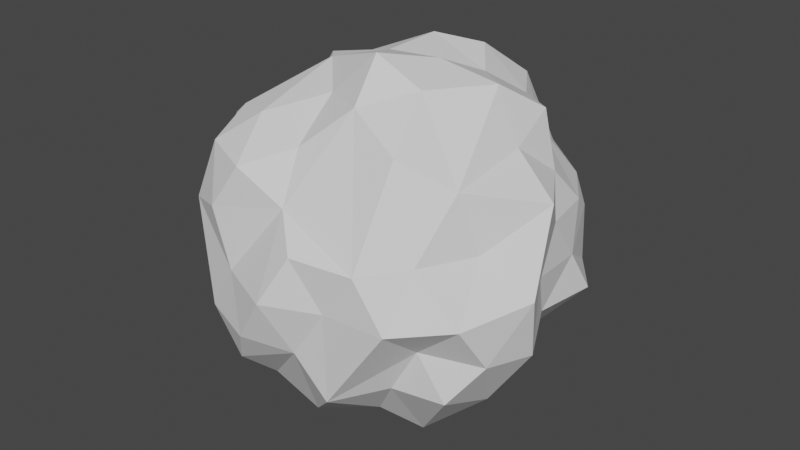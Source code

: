 # Source: bait.blend  (saved by Blender 3.3.6; exported with 4.5.12 LTS)
import bpy
from mathutils import Matrix  # noqa: F401  (used for matrix-valued properties, if any)

bpy.ops.wm.read_factory_settings(use_empty=True)
scene = bpy.context.scene
scene.name = 'Scene'

# ---- collections
col_collection = bpy.data.collections.new('Collection'); scene.collection.children.link(col_collection)

# ---- world
world_world = bpy.data.worlds.new('World'); scene.world = world_world
world_world.use_nodes = True; world_world.node_tree.nodes.clear()
_N = world_world.node_tree.nodes; _L = world_world.node_tree.links
n0 = _N.new('ShaderNodeOutputWorld'); n0.name = 'World Output'; n0.location = (300, 300)
n1 = _N.new('ShaderNodeBackground'); n1.name = 'Background'; n1.location = (10, 300)
n1.inputs[0].default_value = (0.05088, 0.05088, 0.05088, 1.0)
_L.new(n1.outputs[0], n0.inputs[0])
n0.is_active_output = True
world_world.color = (0.05088, 0.05088, 0.05088)
world_world.use_sun_shadow = False
world_world.sun_shadow_jitter_overblur = 0.0

# ---- meshes
me_icosphere = bpy.data.meshes.new('Icosphere')
me_icosphere.from_pydata([(0.7833, -0.5954, -0.4746), (-0.2744, -0.9191, -0.4805), (-0.967, 0.02225, -0.4781), (-0.3097, 0.9134, -0.4851), (0.7135, 0.305, -0.4614), (-0.7345, -0.5279, 0.4521), (-0.7558, 0.5464, 0.4967), (0.3871, 0.8758, 0.3175), (0.9914, -0.07015, 0.4618), (-0.1563, 0.1185, 0.9149), (-0.234, -0.7177, -0.6598), (-0.1598, -0.512, -0.8624), (-0.08706, -0.2334, -1.014), (0.2182, -0.1731, -1.047), (0.4651, -0.353, -0.9024), (0.4966, -0.6483, -0.476), (0.7231, 0.1342, -0.5803), (0.7826, -0.236, -0.6361), (0.2137, 0.09963, -0.8714), (0.4187, 0.3031, -0.8367), (0.6072, 0.4402, -0.6514), (-0.8346, -0.01248, -0.6844), (-0.2283, -0.06364, -1.025), (-0.7326, -0.5387, -0.5531), (-0.7527, -0.2145, -0.4974), (-0.2251, 0.794, -0.6921), (-0.169, 0.5071, -0.8826), (-0.06355, 0.1767, -0.9402), (-0.8164, 0.2306, -0.4998), (-0.7369, 0.5191, -0.5564), (-0.4526, 0.6595, -0.521), (0.3074, 0.8994, -0.5488), (0.5316, 0.6803, -0.5016), (1.05, -0.2769, 0.04977), (0.9406, -0.4865, -0.2528), (0.9141, 0.4597, -0.2454), (0.8818, 0.325, -0.004496), (0.8876, 0.1301, 0.2575), (0.1586, -0.9746, 0.266), (0.03016, -1.069, 0.01333), (-0.1504, -1.026, -0.2567), (0.6435, -0.6345, -0.2126), (0.6396, -0.8774, -0.01956), (0.4857, -0.9046, 0.2474), (-0.7956, -0.3759, 0.2306), (-1.025, -0.3587, 0.02489), (-0.943, -0.1519, -0.2483), (-0.4789, -0.8971, -0.2594), (-0.7235, -0.7406, 0.2257), (-0.6243, 0.6617, 0.1813), (-0.3933, 0.8234, -0.2448), (-0.8792, 0.1394, -0.2637), (-0.897, 0.06954, -0.008761), (-0.9123, 0.4732, 0.2584), (0.6261, 0.864, -0.005199), (0.7192, 0.7209, -0.2499), (-0.1458, 1.023, -0.278), (0.0145, 1.067, -0.01225), (0.1452, 0.8696, 0.2097), (-0.297, -0.8448, 0.5493), (-0.5842, -0.7187, 0.5704), (-0.8616, -0.319, 0.5278), (-0.8827, 0.01892, 0.5568), (-0.7551, 0.2515, 0.4593), (-0.525, 0.6747, 0.5014), (-0.2481, 0.8978, 0.5825), (0.0336, 0.8743, 0.5083), (0.5088, 0.552, 0.5203), (0.7966, 0.2418, 0.4647), (0.1118, -0.2919, 1.058), (0.1755, -0.5246, 0.8662), (0.7378, -0.003466, 0.6508), (0.5818, 0.04184, 0.918), (0.2566, 0.006713, 0.986), (-0.3194, -0.1357, 0.9086), (-0.6244, -0.4642, 0.6772), (-0.4206, 0.2842, 0.8148), (-0.6439, 0.4524, 0.7042), (0.3359, 0.2749, 0.8655), (0.1607, 0.5074, 0.921), (0.2739, 0.7494, 0.724), (0.6934, 0.2874, 0.7558), (0.4286, 0.5157, 0.7056), (-0.1435, 0.4692, 0.9278), (-0.06473, 0.7139, 0.7907), (-0.3642, 0.5894, 0.7274), (-0.4425, 0.0003304, 0.8748), (-0.656, 0.118, 0.6684), (-0.09556, -0.3785, 0.8388), (-0.3698, -0.5936, 0.734), (-0.06183, -0.659, 0.6512), (0.3766, -0.2846, 0.9295), (0.4921, -0.6197, 0.7307), (0.7338, -0.4632, 0.5814), (0.8432, 0.4142, 0.2674), (0.6652, 0.6784, 0.2685), (-0.142, 0.967, 0.2803), (-0.4455, 0.8473, 0.2742), (-0.9537, 0.1643, 0.2787), (-0.9092, -0.1579, 0.2813), (-0.4572, -0.879, 0.3019), (-0.3099, -0.9152, 0.01114), (-0.001874, -0.8376, 0.4129), (0.6794, -0.7061, 0.2767), (0.8968, -0.6513, 0.001553), (0.8178, -0.4012, 0.2657), (0.3395, 1.025, -0.02245), (0.3957, 0.7937, -0.2735), (0.1061, 0.9588, -0.3064), (-0.8006, 0.5841, 0.000898), (-0.6802, 0.7125, -0.2807), (-0.8792, 0.4412, -0.2935), (-0.8174, -0.5917, -0.00252), (-0.9323, -0.4581, -0.2927), (-0.5196, -0.6918, -0.5008), (0.3113, -0.9189, -0.004198), (0.1305, -0.9385, -0.2799), (0.2758, -0.875, -0.5367), (0.8984, 0.005499, 0.002819), (1.011, -0.2026, -0.2932), (0.8512, 0.1169, -0.2567), (0.3376, 0.5257, -0.6518), (0.1514, 0.4367, -0.9713), (0.04526, 0.7206, -0.7478), (-0.3914, 0.2091, -0.8832), (-0.6335, 0.2595, -0.7197), (-0.6458, -0.2667, -0.7387), (-0.5073, -0.5805, -0.7623), (0.4595, 0.00515, -0.9064), (0.05386, -0.7124, -0.7649), (0.3079, -0.5163, -0.7515)], [], [(27, 13, 12), (0, 14, 17), (27, 12, 22), (0, 17, 34), (1, 116, 40), (2, 24, 46), (3, 30, 50), (4, 32, 55), (0, 34, 41), (1, 40, 47), (2, 46, 51), (3, 50, 56), (4, 55, 35), (43, 92, 70), (5, 60, 75), (6, 63, 77), (7, 66, 80), (8, 68, 71), (73, 78, 9), (72, 78, 73), (71, 81, 72), (72, 81, 78), (81, 82, 78), (78, 82, 79), (82, 80, 79), (71, 68, 81), (68, 67, 81), (81, 67, 82), (82, 67, 80), (67, 7, 80), (79, 83, 78), (80, 84, 79), (78, 83, 9), (83, 76, 9), (79, 84, 83), (84, 85, 83), (83, 85, 76), (85, 77, 76), (80, 66, 84), (66, 65, 84), (84, 65, 85), (65, 64, 85), (85, 64, 77), (64, 6, 77), (76, 86, 9), (77, 87, 76), (9, 86, 74), (76, 87, 86), (86, 87, 74), (87, 75, 74), (77, 63, 87), (63, 62, 87), (62, 61, 87), (87, 61, 75), (61, 5, 75), (74, 69, 9), (75, 89, 74), (74, 88, 69), (88, 70, 69), (74, 89, 88), (89, 90, 88), (88, 90, 70), (75, 60, 89), (60, 59, 89), (89, 59, 90), (59, 102, 90), (90, 102, 70), (102, 43, 70), (69, 73, 9), (70, 91, 69), (69, 91, 73), (91, 72, 73), (70, 92, 91), (92, 93, 91), (91, 93, 72), (93, 71, 72), (93, 8, 71), (37, 68, 8), (36, 94, 37), (37, 94, 68), (94, 67, 68), (36, 95, 94), (94, 95, 67), (35, 55, 36), (55, 54, 36), (36, 54, 95), (54, 7, 95), (95, 7, 67), (58, 66, 7), (57, 96, 58), (58, 96, 66), (96, 65, 66), (57, 56, 96), (56, 97, 96), (96, 97, 65), (97, 64, 65), (50, 49, 56), (56, 49, 97), (97, 49, 64), (49, 6, 64), (53, 63, 6), (52, 98, 53), (53, 98, 63), (98, 62, 63), (52, 99, 98), (98, 99, 62), (99, 61, 62), (51, 46, 52), (46, 45, 52), (52, 45, 99), (45, 44, 99), (99, 44, 61), (44, 5, 61), (48, 60, 5), (47, 101, 48), (48, 100, 60), (100, 59, 60), (48, 101, 100), (101, 102, 100), (100, 102, 59), (47, 40, 101), (40, 39, 101), (101, 39, 102), (39, 38, 102), (38, 43, 102), (42, 103, 43), (41, 104, 42), (43, 103, 92), (103, 93, 92), (42, 104, 103), (104, 105, 103), (103, 105, 93), (105, 8, 93), (41, 34, 104), (34, 33, 104), (104, 33, 105), (105, 33, 8), (54, 106, 7), (55, 107, 54), (7, 106, 58), (106, 57, 58), (54, 107, 106), (107, 108, 106), (106, 108, 57), (108, 56, 57), (55, 32, 107), (32, 31, 107), (107, 31, 108), (108, 3, 56), (49, 53, 6), (50, 110, 49), (49, 109, 53), (109, 52, 53), (49, 110, 109), (110, 111, 109), (109, 111, 52), (111, 51, 52), (50, 30, 110), (30, 29, 110), (110, 29, 111), (29, 28, 111), (111, 28, 51), (28, 2, 51), (44, 48, 5), (45, 112, 44), (46, 113, 45), (44, 112, 48), (45, 113, 112), (113, 114, 112), (112, 114, 48), (114, 47, 48), (46, 24, 113), (24, 23, 113), (113, 23, 114), (114, 1, 47), (39, 115, 38), (40, 116, 39), (38, 115, 43), (115, 42, 43), (39, 116, 115), (116, 117, 115), (115, 117, 42), (117, 41, 42), (117, 15, 41), (15, 0, 41), (33, 37, 8), (34, 119, 33), (33, 118, 37), (118, 36, 37), (33, 119, 118), (119, 120, 118), (118, 120, 36), (120, 35, 36), (34, 17, 119), (17, 16, 119), (119, 16, 120), (16, 4, 120), (120, 4, 35), (20, 32, 4), (19, 121, 20), (18, 122, 19), (20, 121, 32), (121, 31, 32), (19, 122, 121), (122, 123, 121), (121, 123, 31), (123, 108, 31), (18, 27, 122), (27, 26, 122), (122, 26, 123), (26, 25, 123), (123, 25, 108), (25, 3, 108), (25, 30, 3), (26, 30, 25), (27, 124, 26), (26, 124, 30), (124, 125, 30), (30, 125, 29), (125, 28, 29), (27, 22, 124), (124, 21, 125), (125, 21, 28), (21, 2, 28), (21, 24, 2), (124, 126, 21), (21, 126, 24), (126, 23, 24), (124, 22, 126), (22, 127, 126), (126, 127, 23), (127, 114, 23), (12, 11, 22), (22, 11, 127), (11, 10, 127), (127, 10, 114), (10, 1, 114), (4, 16, 20), (16, 19, 20), (17, 128, 16), (16, 128, 19), (128, 18, 19), (17, 14, 128), (14, 13, 128), (128, 13, 18), (13, 27, 18), (10, 116, 1), (11, 129, 10), (12, 130, 11), (10, 129, 116), (129, 117, 116), (11, 130, 129), (129, 130, 117), (130, 15, 117), (12, 13, 130), (13, 14, 130), (130, 14, 15), (14, 0, 15)])
_uv = me_icosphere.uv_layers.new(name='UVMap')
_uv.uv.foreach_set('vector', [0.1818, 0.0, 0.2045, 0.03937, 0.1591, 0.03937, 0.2727, 0.1575, 0.3169, 0.08091, 0.3291, 0.1385, 0.9091, 0.0, 0.9318, 0.03937, 0.8892, 0.04421, 0.2727, 0.1575, 0.3291, 0.1385, 0.2955, 0.1968, 0.09091, 0.1575, 0.1584, 0.1957, 0.1136, 0.1968, 0.8182, 0.1575, 0.8636, 0.1575, 0.8409, 0.1968, 0.6364, 0.1575, 0.6847, 0.1525, 0.6591, 0.1968, 0.4155, 0.1575, 0.5, 0.1575, 0.4773, 0.1968, 0.2727, 0.1575, 0.2955, 0.1968, 0.25, 0.1968, 0.09091, 0.1575, 0.1136, 0.1968, 0.06818, 0.1968, 0.8182, 0.1575, 0.8409, 0.1968, 0.7955, 0.1968, 0.6364, 0.1575, 0.6591, 0.1968, 0.6132, 0.196, 0.4155, 0.1575, 0.4773, 0.1968, 0.4318, 0.1968, 0.205, 0.2747, 0.2467, 0.3485, 0.2264, 0.3922, 0.0, 0.3149, 0.04545, 0.3149, 0.02273, 0.3543, 0.7273, 0.3149, 0.7727, 0.3149, 0.75, 0.3543, 0.5304, 0.2888, 0.5909, 0.3149, 0.5682, 0.3543, 0.3602, 0.3149, 0.4091, 0.3149, 0.3864, 0.3543, 0.4318, 0.433, 0.4553, 0.395, 0.4545, 0.4724, 0.4091, 0.3937, 0.4553, 0.395, 0.4318, 0.433, 0.3864, 0.3543, 0.4318, 0.3543, 0.4091, 0.3937, 0.4091, 0.3937, 0.4318, 0.3543, 0.4553, 0.395, 0.4318, 0.3543, 0.4773, 0.3543, 0.4553, 0.395, 0.4553, 0.395, 0.4773, 0.3543, 0.5, 0.3937, 0.4773, 0.3543, 0.5227, 0.3543, 0.5, 0.3937, 0.3864, 0.3543, 0.4091, 0.3149, 0.4318, 0.3543, 0.4091, 0.3149, 0.4773, 0.3149, 0.4318, 0.3543, 0.4318, 0.3543, 0.4773, 0.3149, 0.4773, 0.3543, 0.4773, 0.3543, 0.4773, 0.3149, 0.5227, 0.3543, 0.4773, 0.3149, 0.5304, 0.2888, 0.5227, 0.3543, 0.5909, 0.3937, 0.6364, 0.3937, 0.6136, 0.433, 0.5682, 0.3543, 0.6136, 0.3543, 0.5909, 0.3937, 0.6136, 0.433, 0.6364, 0.3937, 0.6566, 0.4373, 0.6364, 0.3937, 0.6818, 0.3937, 0.6566, 0.4373, 0.5909, 0.3937, 0.6136, 0.3543, 0.6364, 0.3937, 0.6136, 0.3543, 0.6591, 0.3543, 0.6364, 0.3937, 0.6364, 0.3937, 0.6591, 0.3543, 0.6818, 0.3937, 0.6591, 0.3543, 0.7045, 0.3543, 0.6818, 0.3937, 0.5682, 0.3543, 0.5909, 0.3149, 0.6136, 0.3543, 0.5909, 0.3149, 0.6364, 0.3149, 0.6136, 0.3543, 0.6136, 0.3543, 0.6364, 0.3149, 0.6591, 0.3543, 0.6364, 0.3149, 0.6818, 0.3149, 0.6591, 0.3543, 0.6591, 0.3543, 0.6818, 0.3149, 0.7045, 0.3543, 0.6818, 0.3149, 0.7273, 0.3149, 0.7045, 0.3543, 0.7727, 0.3937, 0.8182, 0.3937, 0.7979, 0.4373, 0.75, 0.3543, 0.799, 0.3543, 0.7727, 0.3937, 0.7979, 0.4373, 0.8182, 0.3937, 0.8484, 0.42, 0.7727, 0.3937, 0.799, 0.3543, 0.8182, 0.3937, 0.8182, 0.3937, 0.799, 0.3543, 0.8484, 0.42, 0.799, 0.3543, 0.8864, 0.3543, 0.8484, 0.42, 0.75, 0.3543, 0.7727, 0.3149, 0.799, 0.3543, 0.7727, 0.3149, 0.8182, 0.3149, 0.799, 0.3543, 0.8182, 0.3149, 0.8636, 0.3149, 0.799, 0.3543, 0.799, 0.3543, 0.8636, 0.3149, 0.8864, 0.3543, 0.8636, 0.3149, 0.9091, 0.3149, 0.8864, 0.3543, 0.06065, 0.42, 0.1136, 0.433, 0.09091, 0.4724, 0.02273, 0.3543, 0.06818, 0.3543, 0.06065, 0.42, 0.06065, 0.42, 0.09091, 0.3937, 0.1136, 0.433, 0.09091, 0.3937, 0.1372, 0.3922, 0.1136, 0.433, 0.06065, 0.42, 0.06818, 0.3543, 0.09091, 0.3937, 0.06818, 0.3543, 0.1136, 0.3543, 0.09091, 0.3937, 0.09091, 0.3937, 0.1136, 0.3543, 0.1372, 0.3922, 0.02273, 0.3543, 0.04545, 0.3149, 0.06818, 0.3543, 0.04545, 0.3149, 0.09091, 0.3149, 0.06818, 0.3543, 0.06818, 0.3543, 0.09091, 0.3149, 0.1136, 0.3543, 0.09091, 0.3149, 0.1297, 0.3033, 0.1136, 0.3543, 0.1136, 0.3543, 0.1297, 0.3033, 0.1372, 0.3922, 0.1297, 0.3033, 0.205, 0.2747, 0.1372, 0.3922, 0.25, 0.433, 0.2955, 0.433, 0.2727, 0.4724, 0.2264, 0.3922, 0.2727, 0.3937, 0.25, 0.433, 0.25, 0.433, 0.2727, 0.3937, 0.2955, 0.433, 0.2727, 0.3937, 0.3182, 0.3937, 0.2955, 0.433, 0.2264, 0.3922, 0.2467, 0.3485, 0.2727, 0.3937, 0.2467, 0.3485, 0.2775, 0.3231, 0.2727, 0.3937, 0.2727, 0.3937, 0.2775, 0.3231, 0.3182, 0.3937, 0.2775, 0.3231, 0.3409, 0.3543, 0.3182, 0.3937, 0.2775, 0.3231, 0.3602, 0.3149, 0.3409, 0.3543, 0.3864, 0.2756, 0.4091, 0.3149, 0.3602, 0.3149, 0.4125, 0.2362, 0.4318, 0.2756, 0.3864, 0.2756, 0.3864, 0.2756, 0.4318, 0.2756, 0.4091, 0.3149, 0.4318, 0.2756, 0.4773, 0.3149, 0.4091, 0.3149, 0.4125, 0.2362, 0.4773, 0.2756, 0.4318, 0.2756, 0.4318, 0.2756, 0.4773, 0.2756, 0.4773, 0.3149, 0.4318, 0.1968, 0.4773, 0.1968, 0.4125, 0.2362, 0.4773, 0.1968, 0.5, 0.2362, 0.4125, 0.2362, 0.4125, 0.2362, 0.5, 0.2362, 0.4773, 0.2756, 0.5, 0.2362, 0.5304, 0.2888, 0.4773, 0.2756, 0.4773, 0.2756, 0.5304, 0.2888, 0.4773, 0.3149, 0.5682, 0.2756, 0.5909, 0.3149, 0.5304, 0.2888, 0.5909, 0.2362, 0.6136, 0.2756, 0.5682, 0.2756, 0.5682, 0.2756, 0.6136, 0.2756, 0.5909, 0.3149, 0.6136, 0.2756, 0.6364, 0.3149, 0.5909, 0.3149, 0.5909, 0.2362, 0.6132, 0.196, 0.6136, 0.2756, 0.6132, 0.196, 0.6591, 0.2756, 0.6136, 0.2756, 0.6136, 0.2756, 0.6591, 0.2756, 0.6364, 0.3149, 0.6591, 0.2756, 0.6818, 0.3149, 0.6364, 0.3149, 0.6591, 0.1968, 0.6992, 0.2663, 0.6132, 0.196, 0.6132, 0.196, 0.6992, 0.2663, 0.6591, 0.2756, 0.6591, 0.2756, 0.6992, 0.2663, 0.6818, 0.3149, 0.6992, 0.2663, 0.7273, 0.3149, 0.6818, 0.3149, 0.75, 0.2756, 0.7727, 0.3149, 0.7273, 0.3149, 0.8065, 0.2362, 0.7955, 0.2756, 0.75, 0.2756, 0.75, 0.2756, 0.7955, 0.2756, 0.7727, 0.3149, 0.7955, 0.2756, 0.8182, 0.3149, 0.7727, 0.3149, 0.8065, 0.2362, 0.8409, 0.2756, 0.7955, 0.2756, 0.7955, 0.2756, 0.8409, 0.2756, 0.8182, 0.3149, 0.8409, 0.2756, 0.8636, 0.3149, 0.8182, 0.3149, 0.7955, 0.1968, 0.8409, 0.1968, 0.8065, 0.2362, 0.8409, 0.1968, 0.8636, 0.2362, 0.8065, 0.2362, 0.8065, 0.2362, 0.8636, 0.2362, 0.8409, 0.2756, 0.8636, 0.2362, 0.8864, 0.2756, 0.8409, 0.2756, 0.8409, 0.2756, 0.8864, 0.2756, 0.8636, 0.3149, 0.8864, 0.2756, 0.9091, 0.3149, 0.8636, 0.3149, 0.02433, 0.2728, 0.04545, 0.3149, 0.0, 0.3149, 0.06818, 0.1968, 0.09091, 0.2362, 0.02433, 0.2728, 0.02433, 0.2728, 0.06818, 0.2756, 0.04545, 0.3149, 0.06818, 0.2756, 0.09091, 0.3149, 0.04545, 0.3149, 0.02433, 0.2728, 0.09091, 0.2362, 0.06818, 0.2756, 0.09091, 0.2362, 0.1297, 0.3033, 0.06818, 0.2756, 0.06818, 0.2756, 0.1297, 0.3033, 0.09091, 0.3149, 0.06818, 0.1968, 0.1136, 0.1968, 0.09091, 0.2362, 0.1136, 0.1968, 0.1364, 0.2362, 0.09091, 0.2362, 0.09091, 0.2362, 0.1364, 0.2362, 0.1297, 0.3033, 0.1364, 0.2362, 0.1591, 0.2756, 0.1297, 0.3033, 0.1591, 0.2756, 0.205, 0.2747, 0.1297, 0.3033, 0.2273, 0.2362, 0.25, 0.2756, 0.205, 0.2747, 0.25, 0.1968, 0.2727, 0.2362, 0.2273, 0.2362, 0.205, 0.2747, 0.25, 0.2756, 0.2467, 0.3485, 0.25, 0.2756, 0.2775, 0.3231, 0.2467, 0.3485, 0.2273, 0.2362, 0.2727, 0.2362, 0.25, 0.2756, 0.2727, 0.2362, 0.2955, 0.2756, 0.25, 0.2756, 0.25, 0.2756, 0.2955, 0.2756, 0.2775, 0.3231, 0.2955, 0.2756, 0.3602, 0.3149, 0.2775, 0.3231, 0.25, 0.1968, 0.2955, 0.1968, 0.2727, 0.2362, 0.2955, 0.1968, 0.323, 0.2445, 0.2727, 0.2362, 0.2727, 0.2362, 0.323, 0.2445, 0.2955, 0.2756, 0.2955, 0.2756, 0.323, 0.2445, 0.3602, 0.3149, 0.5, 0.2362, 0.5455, 0.2362, 0.5304, 0.2888, 0.4773, 0.1968, 0.5227, 0.1968, 0.5, 0.2362, 0.5304, 0.2888, 0.5455, 0.2362, 0.5682, 0.2756, 0.5455, 0.2362, 0.5909, 0.2362, 0.5682, 0.2756, 0.5, 0.2362, 0.5227, 0.1968, 0.5455, 0.2362, 0.5227, 0.1968, 0.5711, 0.1918, 0.5455, 0.2362, 0.5455, 0.2362, 0.5711, 0.1918, 0.5909, 0.2362, 0.5711, 0.1918, 0.6132, 0.196, 0.5909, 0.2362, 0.4773, 0.1968, 0.5, 0.1575, 0.5227, 0.1968, 0.5, 0.1575, 0.5455, 0.1575, 0.5227, 0.1968, 0.5227, 0.1968, 0.5455, 0.1575, 0.5711, 0.1918, 0.5711, 0.1918, 0.6364, 0.1575, 0.6132, 0.196, 0.6992, 0.2663, 0.75, 0.2756, 0.7273, 0.3149, 0.6591, 0.1968, 0.7045, 0.1968, 0.6992, 0.2663, 0.6992, 0.2663, 0.7273, 0.2362, 0.75, 0.2756, 0.7273, 0.2362, 0.8065, 0.2362, 0.75, 0.2756, 0.6992, 0.2663, 0.7045, 0.1968, 0.7273, 0.2362, 0.7045, 0.1968, 0.75, 0.1968, 0.7273, 0.2362, 0.7273, 0.2362, 0.75, 0.1968, 0.8065, 0.2362, 0.75, 0.1968, 0.7955, 0.1968, 0.8065, 0.2362, 0.6591, 0.1968, 0.6847, 0.1525, 0.7045, 0.1968, 0.6847, 0.1525, 0.7273, 0.1575, 0.7045, 0.1968, 0.7045, 0.1968, 0.7273, 0.1575, 0.75, 0.1968, 0.7273, 0.1575, 0.7727, 0.1575, 0.75, 0.1968, 0.75, 0.1968, 0.7727, 0.1575, 0.7955, 0.1968, 0.7727, 0.1575, 0.8182, 0.1575, 0.7955, 0.1968, 0.8864, 0.2756, 0.9334, 0.2728, 0.9091, 0.3149, 0.8636, 0.2362, 0.9091, 0.2362, 0.8864, 0.2756, 0.8409, 0.1968, 0.8864, 0.1968, 0.8636, 0.2362, 0.8864, 0.2756, 0.9091, 0.2362, 0.9334, 0.2728, 0.8636, 0.2362, 0.8864, 0.1968, 0.9091, 0.2362, 0.8864, 0.1968, 0.9522, 0.1614, 0.9091, 0.2362, 0.9091, 0.2362, 0.9522, 0.1614, 0.9334, 0.2728, 0.9522, 0.1614, 0.9773, 0.1968, 0.9334, 0.2728, 0.8409, 0.1968, 0.8636, 0.1575, 0.8864, 0.1968, 0.8636, 0.1575, 0.9091, 0.1575, 0.8864, 0.1968, 0.8864, 0.1968, 0.9091, 0.1575, 0.9522, 0.1614, 0.9522, 0.1614, 1.0, 0.1575, 0.9773, 0.1968, 0.1364, 0.2362, 0.1818, 0.2362, 0.1591, 0.2756, 0.1136, 0.1968, 0.1584, 0.1957, 0.1364, 0.2362, 0.1591, 0.2756, 0.1818, 0.2362, 0.205, 0.2747, 0.1818, 0.2362, 0.2273, 0.2362, 0.205, 0.2747, 0.1364, 0.2362, 0.1584, 0.1957, 0.1818, 0.2362, 0.1584, 0.1957, 0.1832, 0.1598, 0.1818, 0.2362, 0.1818, 0.2362, 0.1832, 0.1598, 0.2273, 0.2362, 0.1832, 0.1598, 0.25, 0.1968, 0.2273, 0.2362, 0.1832, 0.1598, 0.2273, 0.1575, 0.25, 0.1968, 0.2273, 0.1575, 0.2727, 0.1575, 0.25, 0.1968, 0.323, 0.2445, 0.3864, 0.2756, 0.3602, 0.3149, 0.2955, 0.1968, 0.3409, 0.1968, 0.323, 0.2445, 0.323, 0.2445, 0.3636, 0.2362, 0.3864, 0.2756, 0.3636, 0.2362, 0.4125, 0.2362, 0.3864, 0.2756, 0.323, 0.2445, 0.3409, 0.1968, 0.3636, 0.2362, 0.3409, 0.1968, 0.3864, 0.1968, 0.3636, 0.2362, 0.3636, 0.2362, 0.3864, 0.1968, 0.4125, 0.2362, 0.3864, 0.1968, 0.4318, 0.1968, 0.4125, 0.2362, 0.2955, 0.1968, 0.3291, 0.1385, 0.3409, 0.1968, 0.3291, 0.1385, 0.377, 0.1342, 0.3409, 0.1968, 0.3409, 0.1968, 0.377, 0.1342, 0.3864, 0.1968, 0.377, 0.1342, 0.4155, 0.1575, 0.3864, 0.1968, 0.3864, 0.1968, 0.4155, 0.1575, 0.4318, 0.1968, 0.4773, 0.1181, 0.5, 0.1575, 0.4155, 0.1575, 0.5, 0.07873, 0.5227, 0.1181, 0.4773, 0.1181, 0.5227, 0.03937, 0.5455, 0.07873, 0.5, 0.07873, 0.4773, 0.1181, 0.5227, 0.1181, 0.5, 0.1575, 0.5227, 0.1181, 0.5455, 0.1575, 0.5, 0.1575, 0.5, 0.07873, 0.5455, 0.07873, 0.5227, 0.1181, 0.5455, 0.07873, 0.5682, 0.1181, 0.5227, 0.1181, 0.5227, 0.1181, 0.5682, 0.1181, 0.5455, 0.1575, 0.5682, 0.1181, 0.5711, 0.1918, 0.5455, 0.1575, 0.5227, 0.03937, 0.5623, 0.02912, 0.5455, 0.07873, 0.5623, 0.02912, 0.5909, 0.07873, 0.5455, 0.07873, 0.5455, 0.07873, 0.5909, 0.07873, 0.5682, 0.1181, 0.5909, 0.07873, 0.6136, 0.1181, 0.5682, 0.1181, 0.5682, 0.1181, 0.6136, 0.1181, 0.5711, 0.1918, 0.6136, 0.1181, 0.6364, 0.1575, 0.5711, 0.1918, 0.6591, 0.1181, 0.6847, 0.1525, 0.6364, 0.1575, 0.6818, 0.07873, 0.6847, 0.1525, 0.6591, 0.1181, 0.7105, 0.02912, 0.7353, 0.07873, 0.6818, 0.07873, 0.6818, 0.07873, 0.7353, 0.07873, 0.6847, 0.1525, 0.7353, 0.07873, 0.75, 0.1181, 0.6847, 0.1525, 0.6847, 0.1525, 0.75, 0.1181, 0.7273, 0.1575, 0.75, 0.1181, 0.7727, 0.1575, 0.7273, 0.1575, 0.7105, 0.02912, 0.75, 0.03937, 0.7353, 0.07873, 0.7353, 0.07873, 0.7955, 0.1181, 0.75, 0.1181, 0.75, 0.1181, 0.7955, 0.1181, 0.7727, 0.1575, 0.7955, 0.1181, 0.8182, 0.1575, 0.7727, 0.1575, 0.8409, 0.1181, 0.8636, 0.1575, 0.8182, 0.1575, 0.8636, 0.07873, 0.8864, 0.1181, 0.8409, 0.1181, 0.8409, 0.1181, 0.8864, 0.1181, 0.8636, 0.1575, 0.8864, 0.1181, 0.9091, 0.1575, 0.8636, 0.1575, 0.8636, 0.07873, 0.8892, 0.04421, 0.8864, 0.1181, 0.8892, 0.04421, 0.9318, 0.1181, 0.8864, 0.1181, 0.8864, 0.1181, 0.9318, 0.1181, 0.9091, 0.1575, 0.9318, 0.1181, 0.9522, 0.1614, 0.9091, 0.1575, 0.9318, 0.03937, 0.9545, 0.07873, 0.8892, 0.04421, 0.8892, 0.04421, 0.9545, 0.07873, 0.9318, 0.1181, 0.9545, 0.07873, 0.9773, 0.1181, 0.9318, 0.1181, 0.9318, 0.1181, 0.9773, 0.1181, 0.9522, 0.1614, 0.9773, 0.1181, 1.0, 0.1575, 0.9522, 0.1614, 0.4155, 0.1575, 0.377, 0.1342, 0.4318, 0.1181, 0.377, 0.1342, 0.4091, 0.07873, 0.4318, 0.1181, 0.3291, 0.1385, 0.3636, 0.07873, 0.377, 0.1342, 0.377, 0.1342, 0.3636, 0.07873, 0.4091, 0.07873, 0.3636, 0.07873, 0.3864, 0.03937, 0.4091, 0.07873, 0.3291, 0.1385, 0.3169, 0.08091, 0.3636, 0.07873, 0.3169, 0.08091, 0.3409, 0.03937, 0.3636, 0.07873, 0.3636, 0.07873, 0.3409, 0.03937, 0.3864, 0.03937, 0.3409, 0.03937, 0.3636, 0.0, 0.3864, 0.03937, 0.1136, 0.1181, 0.1584, 0.1957, 0.09091, 0.1575, 0.1364, 0.07873, 0.1591, 0.1181, 0.1136, 0.1181, 0.1591, 0.03937, 0.1988, 0.1082, 0.1364, 0.07873, 0.1136, 0.1181, 0.1591, 0.1181, 0.1584, 0.1957, 0.1591, 0.1181, 0.1832, 0.1598, 0.1584, 0.1957, 0.1364, 0.07873, 0.1988, 0.1082, 0.1591, 0.1181, 0.1591, 0.1181, 0.1988, 0.1082, 0.1832, 0.1598, 0.1988, 0.1082, 0.2273, 0.1575, 0.1832, 0.1598, 0.1591, 0.03937, 0.2045, 0.03937, 0.1988, 0.1082, 0.2045, 0.03937, 0.2285, 0.08091, 0.1988, 0.1082, 0.1988, 0.1082, 0.2285, 0.08091, 0.2273, 0.1575, 0.2285, 0.08091, 0.2727, 0.1575, 0.2273, 0.1575])
me_icosphere.update()

# ---- objects
ob_bait_01 = bpy.data.objects.new('Bait_01', me_icosphere)

# ---- transforms, parenting, visibility, modifiers, constraints
ob_bait_01.location = (0.0, 0.0, 0.0)

# ---- collection membership
col_collection.objects.link(ob_bait_01)

# ---- scene / render settings (as saved in the file)
scene.frame_start = 1; scene.frame_end = 250; scene.frame_set(1)
scene.render.engine = 'BLENDER_EEVEE_NEXT'
scene.cycles.sampling_pattern = 'TABULATED_SOBOL'
scene.cycles.use_light_tree = False
scene.view_settings.view_transform = 'Filmic'
bpy.context.view_layer.update()

# ---- added for rendering (the .blend has no active camera and no usable light): camera, sun
cam_auto = bpy.data.cameras.new('AutoCamera')
cam_auto.lens = 50.0
cam_auto.sensor_width = 36.0
cam_auto.clip_end = 1000.0
ob_auto_camera = bpy.data.objects.new('AutoCamera', cam_auto)
scene.collection.objects.link(ob_auto_camera)
ob_auto_camera.location = (3.38688, -4.05048, 2.70491)
ob_auto_camera.rotation_euler = (1.09748, -7.21219e-08, 0.694738)
scene.camera = ob_auto_camera
light_auto_sun = bpy.data.lights.new('AutoSun', 'SUN')
light_auto_sun.energy = 3.0
light_auto_sun.angle = 0.0523599
ob_auto_sun = bpy.data.objects.new('AutoSun', light_auto_sun)
scene.collection.objects.link(ob_auto_sun)
ob_auto_sun.rotation_euler = (0.872665, 0.174533, 0.523599)
bpy.context.view_layer.update()
